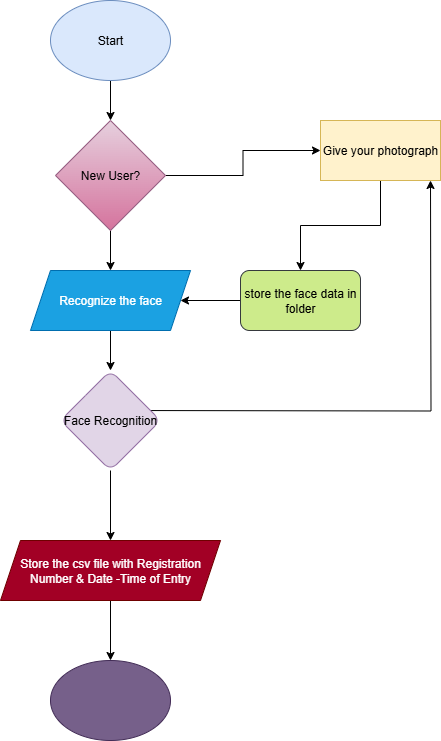

The diagram above was exported from draw.io. Its source (the exported page's mxGraphModel, read from the mxfile embedded in the PNG):
<mxGraphModel dx="902" dy="495" grid="1" gridSize="10" guides="1" tooltips="1" connect="1" arrows="1" fold="1" page="1" pageScale="1" pageWidth="850" pageHeight="1100" math="0" shadow="0">
  <root>
    <mxCell id="0" />
    <mxCell id="1" parent="0" />
    <mxCell id="4sBQSCBlKSkMXxnEyZyy-7" value="" style="edgeStyle=orthogonalEdgeStyle;rounded=0;orthogonalLoop=1;jettySize=auto;html=1;" edge="1" parent="1" source="4sBQSCBlKSkMXxnEyZyy-1" target="4sBQSCBlKSkMXxnEyZyy-4">
      <mxGeometry relative="1" as="geometry" />
    </mxCell>
    <mxCell id="4sBQSCBlKSkMXxnEyZyy-1" value="Start" style="ellipse;whiteSpace=wrap;html=1;fillColor=#dae8fc;strokeColor=#6c8ebf;" vertex="1" parent="1">
      <mxGeometry x="340" y="30" width="120" height="80" as="geometry" />
    </mxCell>
    <mxCell id="4sBQSCBlKSkMXxnEyZyy-8" value="" style="edgeStyle=orthogonalEdgeStyle;rounded=0;orthogonalLoop=1;jettySize=auto;html=1;" edge="1" parent="1" source="4sBQSCBlKSkMXxnEyZyy-4" target="4sBQSCBlKSkMXxnEyZyy-5">
      <mxGeometry relative="1" as="geometry" />
    </mxCell>
    <mxCell id="4sBQSCBlKSkMXxnEyZyy-28" value="" style="edgeStyle=orthogonalEdgeStyle;shape=wire;rounded=0;orthogonalLoop=1;jettySize=auto;html=1;dashed=1;" edge="1" parent="1" source="4sBQSCBlKSkMXxnEyZyy-4" target="4sBQSCBlKSkMXxnEyZyy-16">
      <mxGeometry relative="1" as="geometry" />
    </mxCell>
    <mxCell id="4sBQSCBlKSkMXxnEyZyy-4" value="New User?" style="rhombus;whiteSpace=wrap;html=1;fillColor=#e6d0de;strokeColor=#996185;gradientColor=#d5739d;" vertex="1" parent="1">
      <mxGeometry x="345" y="150" width="110" height="110" as="geometry" />
    </mxCell>
    <mxCell id="4sBQSCBlKSkMXxnEyZyy-11" value="" style="edgeStyle=orthogonalEdgeStyle;rounded=0;orthogonalLoop=1;jettySize=auto;html=1;" edge="1" parent="1" source="4sBQSCBlKSkMXxnEyZyy-5" target="4sBQSCBlKSkMXxnEyZyy-6">
      <mxGeometry relative="1" as="geometry" />
    </mxCell>
    <mxCell id="4sBQSCBlKSkMXxnEyZyy-5" value="Recognize the face" style="shape=parallelogram;perimeter=parallelogramPerimeter;whiteSpace=wrap;html=1;fixedSize=1;fillColor=#1ba1e2;fontColor=#ffffff;strokeColor=#006EAF;" vertex="1" parent="1">
      <mxGeometry x="320" y="300" width="160" height="60" as="geometry" />
    </mxCell>
    <mxCell id="4sBQSCBlKSkMXxnEyZyy-19" value="" style="edgeStyle=orthogonalEdgeStyle;rounded=0;orthogonalLoop=1;jettySize=auto;html=1;" edge="1" parent="1" source="4sBQSCBlKSkMXxnEyZyy-6" target="4sBQSCBlKSkMXxnEyZyy-18">
      <mxGeometry relative="1" as="geometry" />
    </mxCell>
    <mxCell id="4sBQSCBlKSkMXxnEyZyy-34" value="" style="edgeStyle=orthogonalEdgeStyle;rounded=0;orthogonalLoop=1;jettySize=auto;html=1;" edge="1" parent="1">
      <mxGeometry relative="1" as="geometry">
        <mxPoint x="410" y="440" as="sourcePoint" />
        <mxPoint x="720" y="210" as="targetPoint" />
      </mxGeometry>
    </mxCell>
    <mxCell id="4sBQSCBlKSkMXxnEyZyy-6" value="Face Recognition" style="rhombus;whiteSpace=wrap;html=1;fillColor=#e1d5e7;strokeColor=#9673a6;rounded=1;" vertex="1" parent="1">
      <mxGeometry x="350" y="400" width="100" height="100" as="geometry" />
    </mxCell>
    <mxCell id="4sBQSCBlKSkMXxnEyZyy-23" value="" style="edgeStyle=orthogonalEdgeStyle;rounded=0;orthogonalLoop=1;jettySize=auto;html=1;" edge="1" parent="1" source="4sBQSCBlKSkMXxnEyZyy-14" target="4sBQSCBlKSkMXxnEyZyy-5">
      <mxGeometry relative="1" as="geometry" />
    </mxCell>
    <mxCell id="4sBQSCBlKSkMXxnEyZyy-14" value="store the face data in folder" style="rounded=1;whiteSpace=wrap;html=1;fillColor=#cdeb8b;strokeColor=#36393d;" vertex="1" parent="1">
      <mxGeometry x="530" y="300" width="120" height="60" as="geometry" />
    </mxCell>
    <mxCell id="4sBQSCBlKSkMXxnEyZyy-24" value="" style="edgeStyle=orthogonalEdgeStyle;rounded=0;orthogonalLoop=1;jettySize=auto;html=1;" edge="1" parent="1" source="4sBQSCBlKSkMXxnEyZyy-16" target="4sBQSCBlKSkMXxnEyZyy-14">
      <mxGeometry relative="1" as="geometry" />
    </mxCell>
    <mxCell id="4sBQSCBlKSkMXxnEyZyy-16" value="Give your photograph" style="whiteSpace=wrap;html=1;fillColor=#fff2cc;strokeColor=#d6b656;" vertex="1" parent="1">
      <mxGeometry x="610" y="150" width="120" height="60" as="geometry" />
    </mxCell>
    <mxCell id="4sBQSCBlKSkMXxnEyZyy-21" value="" style="edgeStyle=orthogonalEdgeStyle;rounded=0;orthogonalLoop=1;jettySize=auto;html=1;" edge="1" parent="1" source="4sBQSCBlKSkMXxnEyZyy-18" target="4sBQSCBlKSkMXxnEyZyy-20">
      <mxGeometry relative="1" as="geometry" />
    </mxCell>
    <mxCell id="4sBQSCBlKSkMXxnEyZyy-18" value="Store the csv file with Registration Number &amp;amp; Date -Time of Entry" style="shape=parallelogram;perimeter=parallelogramPerimeter;whiteSpace=wrap;html=1;fixedSize=1;fillColor=#a20025;fontColor=#ffffff;strokeColor=#6F0000;" vertex="1" parent="1">
      <mxGeometry x="290" y="570" width="220" height="60" as="geometry" />
    </mxCell>
    <mxCell id="4sBQSCBlKSkMXxnEyZyy-20" value="" style="ellipse;whiteSpace=wrap;html=1;fillColor=#76608a;strokeColor=#432D57;fontColor=#ffffff;" vertex="1" parent="1">
      <mxGeometry x="340" y="690" width="120" height="80" as="geometry" />
    </mxCell>
  </root>
</mxGraphModel>